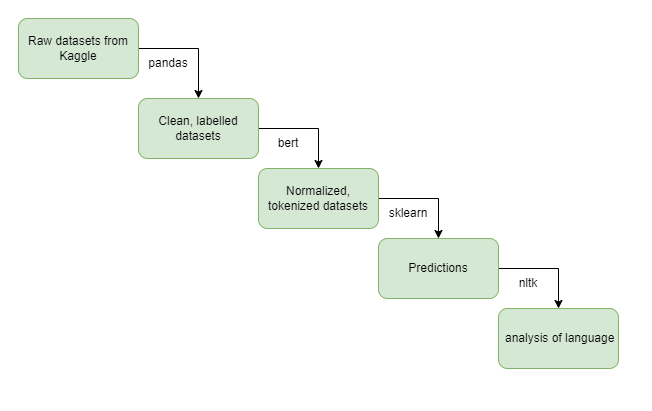

The diagram above was exported from draw.io. Its source (the exported page's mxGraphModel, read from the mxfile embedded in the PNG):
<mxGraphModel dx="782" dy="706" grid="0" gridSize="10" guides="1" tooltips="1" connect="1" arrows="1" fold="1" page="1" pageScale="1" pageWidth="850" pageHeight="1100" background="none" math="0" shadow="0">
  <root>
    <mxCell id="0" />
    <mxCell id="1" parent="0" />
    <mxCell id="o2IFN6jkCped7Bz5vAA7-6" style="edgeStyle=orthogonalEdgeStyle;rounded=0;orthogonalLoop=1;jettySize=auto;html=1;exitX=1;exitY=0.5;exitDx=0;exitDy=0;" edge="1" parent="1" source="o2IFN6jkCped7Bz5vAA7-1" target="o2IFN6jkCped7Bz5vAA7-2">
      <mxGeometry relative="1" as="geometry" />
    </mxCell>
    <mxCell id="o2IFN6jkCped7Bz5vAA7-1" value="Raw datasets from Kaggle" style="rounded=1;whiteSpace=wrap;html=1;fillColor=#d5e8d4;strokeColor=#82b366;" vertex="1" parent="1">
      <mxGeometry x="80" y="70" width="120" height="60" as="geometry" />
    </mxCell>
    <mxCell id="o2IFN6jkCped7Bz5vAA7-7" style="edgeStyle=orthogonalEdgeStyle;rounded=0;orthogonalLoop=1;jettySize=auto;html=1;exitX=1;exitY=0.5;exitDx=0;exitDy=0;entryX=0.5;entryY=0;entryDx=0;entryDy=0;" edge="1" parent="1" source="o2IFN6jkCped7Bz5vAA7-2" target="o2IFN6jkCped7Bz5vAA7-3">
      <mxGeometry relative="1" as="geometry" />
    </mxCell>
    <mxCell id="o2IFN6jkCped7Bz5vAA7-2" value="Clean, labelled datasets" style="rounded=1;whiteSpace=wrap;html=1;fillColor=#d5e8d4;strokeColor=#82b366;" vertex="1" parent="1">
      <mxGeometry x="200" y="150" width="120" height="60" as="geometry" />
    </mxCell>
    <mxCell id="o2IFN6jkCped7Bz5vAA7-8" style="edgeStyle=orthogonalEdgeStyle;rounded=0;orthogonalLoop=1;jettySize=auto;html=1;exitX=1;exitY=0.5;exitDx=0;exitDy=0;" edge="1" parent="1" source="o2IFN6jkCped7Bz5vAA7-3" target="o2IFN6jkCped7Bz5vAA7-4">
      <mxGeometry relative="1" as="geometry" />
    </mxCell>
    <mxCell id="o2IFN6jkCped7Bz5vAA7-3" value="Normalized, tokenized datasets" style="rounded=1;whiteSpace=wrap;html=1;fillColor=#d5e8d4;strokeColor=#82b366;" vertex="1" parent="1">
      <mxGeometry x="320" y="220" width="120" height="60" as="geometry" />
    </mxCell>
    <mxCell id="o2IFN6jkCped7Bz5vAA7-9" style="edgeStyle=orthogonalEdgeStyle;rounded=0;orthogonalLoop=1;jettySize=auto;html=1;exitX=1;exitY=0.5;exitDx=0;exitDy=0;entryX=0.5;entryY=0;entryDx=0;entryDy=0;" edge="1" parent="1" source="o2IFN6jkCped7Bz5vAA7-4" target="o2IFN6jkCped7Bz5vAA7-5">
      <mxGeometry relative="1" as="geometry" />
    </mxCell>
    <mxCell id="o2IFN6jkCped7Bz5vAA7-4" value="Predictions" style="rounded=1;whiteSpace=wrap;html=1;fillColor=#d5e8d4;strokeColor=#82b366;" vertex="1" parent="1">
      <mxGeometry x="440" y="290" width="120" height="60" as="geometry" />
    </mxCell>
    <mxCell id="o2IFN6jkCped7Bz5vAA7-5" value="&amp;nbsp;analysis of language" style="rounded=1;whiteSpace=wrap;html=1;fillColor=#d5e8d4;strokeColor=#82b366;" vertex="1" parent="1">
      <mxGeometry x="560" y="360" width="120" height="60" as="geometry" />
    </mxCell>
    <mxCell id="o2IFN6jkCped7Bz5vAA7-11" value="pandas" style="text;html=1;strokeColor=none;fillColor=none;align=center;verticalAlign=middle;whiteSpace=wrap;rounded=0;" vertex="1" parent="1">
      <mxGeometry x="200" y="100" width="60" height="30" as="geometry" />
    </mxCell>
    <mxCell id="o2IFN6jkCped7Bz5vAA7-12" value="bert" style="text;html=1;strokeColor=none;fillColor=none;align=center;verticalAlign=middle;whiteSpace=wrap;rounded=0;" vertex="1" parent="1">
      <mxGeometry x="320" y="180" width="60" height="30" as="geometry" />
    </mxCell>
    <mxCell id="o2IFN6jkCped7Bz5vAA7-13" value="sklearn" style="text;html=1;strokeColor=none;fillColor=none;align=center;verticalAlign=middle;whiteSpace=wrap;rounded=0;" vertex="1" parent="1">
      <mxGeometry x="440" y="250" width="60" height="30" as="geometry" />
    </mxCell>
    <mxCell id="o2IFN6jkCped7Bz5vAA7-14" value="nltk" style="text;html=1;strokeColor=none;fillColor=none;align=center;verticalAlign=middle;whiteSpace=wrap;rounded=0;" vertex="1" parent="1">
      <mxGeometry x="560" y="320" width="60" height="30" as="geometry" />
    </mxCell>
  </root>
</mxGraphModel>